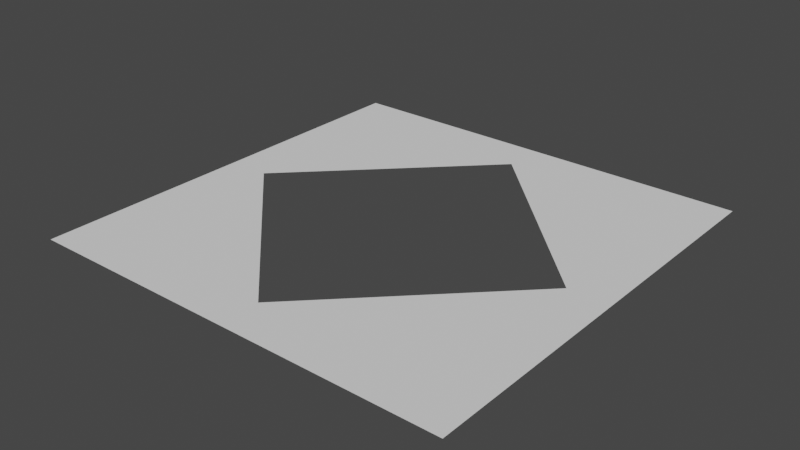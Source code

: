 # Source: No_Spawn_Area.blend  (saved by Blender 3.3.6; exported with 4.5.12 LTS)
import bpy
from mathutils import Matrix  # noqa: F401  (used for matrix-valued properties, if any)

bpy.ops.wm.read_factory_settings(use_empty=True)
scene = bpy.context.scene
scene.name = 'Scene'

# ---- collections
col_collection = bpy.data.collections.new('Collection'); scene.collection.children.link(col_collection)

# ---- world
world_world = bpy.data.worlds.new('World'); scene.world = world_world
world_world.use_nodes = True; world_world.node_tree.nodes.clear()
_N = world_world.node_tree.nodes; _L = world_world.node_tree.links
n0 = _N.new('ShaderNodeOutputWorld'); n0.name = 'World Output'; n0.location = (300, 300)
n1 = _N.new('ShaderNodeBackground'); n1.name = 'Background'; n1.location = (10, 300)
n1.inputs[0].default_value = (0.05088, 0.05088, 0.05088, 1.0)
_L.new(n1.outputs[0], n0.inputs[0])
n0.is_active_output = True
world_world.color = (0.05088, 0.05088, 0.05088)
world_world.use_sun_shadow = False
world_world.sun_shadow_jitter_overblur = 0.0

# ---- meshes
me_plane = bpy.data.meshes.new('Plane')
me_plane.from_pydata([(-8.335, -8.335, 0.0), (8.335, -8.335, 0.0), (-8.335, 8.335, 0.0), (8.335, 8.335, 0.0), (-3.36, -3.36, 0.0), (1.724e-07, -6.72, 0.0), (3.36, 3.36, 0.0), (6.72, 2.548e-07, 0.0), (-6.72, -2.548e-07, 0.0), (-1.724e-07, 6.72, 0.0)], [], [(6, 3, 2, 0, 4, 8, 9), (4, 0, 1, 3, 6, 7, 5)])
_uv = me_plane.uv_layers.new(name='UVMap')
_uv.uv.foreach_set('vector', [0.7016, 0.7016, 1.0, 1.0, 0.0, 1.0, 0.0, 0.0, 0.2984, 0.2984, 0.09686, 0.5, 0.5, 0.9031, 0.2984, 0.2984, 0.0, 0.0, 1.0, 0.0, 1.0, 1.0, 0.7016, 0.7016, 0.9031, 0.5, 0.5, 0.09686])
me_plane.materials.append(None)
me_plane.update()

# ---- objects
ob_plane = bpy.data.objects.new('Plane', me_plane)

# ---- transforms, parenting, visibility, modifiers, constraints
ob_plane.location = (0.0, 0.0, 0.1511)

# ---- collection membership
col_collection.objects.link(ob_plane)

# ---- scene / render settings (as saved in the file)
scene.frame_start = 1; scene.frame_end = 250; scene.frame_set(1)
scene.render.engine = 'BLENDER_EEVEE_NEXT'
scene.cycles.sampling_pattern = 'TABULATED_SOBOL'
scene.cycles.use_light_tree = False
scene.view_settings.view_transform = 'Filmic'
bpy.context.view_layer.update()

# ---- added for rendering (the .blend has no active camera and no usable light): camera, sun
cam_auto = bpy.data.cameras.new('AutoCamera')
cam_auto.lens = 50.0
cam_auto.sensor_width = 36.0
cam_auto.clip_end = 1000.0
ob_auto_camera = bpy.data.objects.new('AutoCamera', cam_auto)
scene.collection.objects.link(ob_auto_camera)
ob_auto_camera.location = (21.8121, -26.1745, 17.6007)
ob_auto_camera.rotation_euler = (1.09748, -7.21219e-08, 0.694738)
scene.camera = ob_auto_camera
light_auto_sun = bpy.data.lights.new('AutoSun', 'SUN')
light_auto_sun.energy = 3.0
light_auto_sun.angle = 0.0523599
ob_auto_sun = bpy.data.objects.new('AutoSun', light_auto_sun)
scene.collection.objects.link(ob_auto_sun)
ob_auto_sun.rotation_euler = (0.872665, 0.174533, 0.523599)
bpy.context.view_layer.update()
